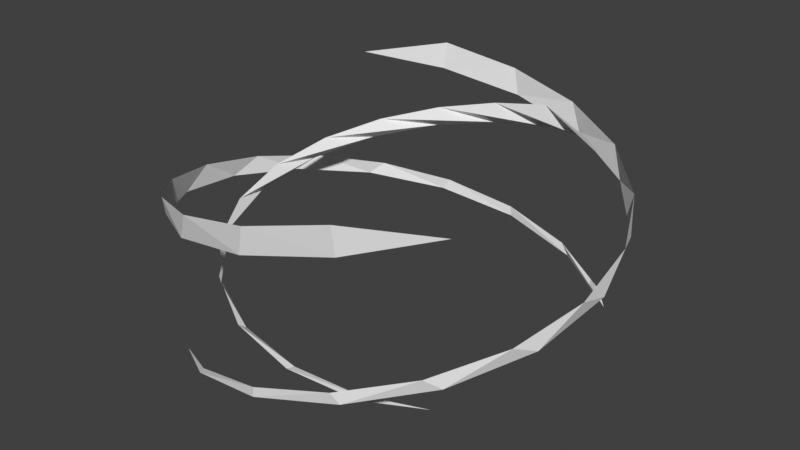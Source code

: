 # Source: wind_sphere.blend  (saved by Blender 4.2.66; exported with 4.5.12 LTS)
import bpy
from mathutils import Matrix  # noqa: F401  (used for matrix-valued properties, if any)

bpy.ops.wm.read_factory_settings(use_empty=True)
scene = bpy.context.scene
scene.name = 'Scene'

# ---- collections
col_collection = bpy.data.collections.new('Collection'); scene.collection.children.link(col_collection)

# ---- materials (node trees are filled in below, after node groups)
mat_wind = bpy.data.materials.new('wind')

# ---- material node trees

# ---- world
world_world = bpy.data.worlds.new('World'); scene.world = world_world
world_world.use_nodes = True; world_world.node_tree.nodes.clear()
_N = world_world.node_tree.nodes; _L = world_world.node_tree.links
n0 = _N.new('ShaderNodeOutputWorld'); n0.name = 'World Output'; n0.location = (300, 300)
n1 = _N.new('ShaderNodeBackground'); n1.name = 'Background'; n1.location = (10, 300)
n1.inputs[0].default_value = (0.05088, 0.05088, 0.05088, 1.0)
_L.new(n1.outputs[0], n0.inputs[0])
n0.is_active_output = True
world_world.color = (0.05088, 0.05088, 0.05088)
world_world.sun_shadow_jitter_overblur = 0.0

# ---- meshes
me_plane = bpy.data.meshes.new('Plane')
me_plane.from_pydata([(2.0, 0.3946, -1.051), (2.0, -0.3946, -0.9495), (2.0, 0.3946, 0.9495), (2.0, -0.3946, 1.051), (2.0, 0.3946, 0.7828), (2.0, 0.3946, 0.6162), (2.0, 0.3946, 0.4495), (2.0, 0.3946, 0.2828), (2.0, 0.3946, 0.1162), (2.0, 0.3946, -0.05051), (2.0, 0.3946, -0.2172), (2.0, 0.3946, -0.3838), (2.0, 0.3946, -0.5505), (2.0, 0.3946, -0.7172), (2.0, 0.3946, -0.8838), (2.0, -0.3946, -0.7828), (2.0, -0.3946, -0.6162), (2.0, -0.3946, -0.4495), (2.0, -0.3946, -0.2828), (2.0, -0.3946, -0.1162), (2.0, -0.3946, 0.05051), (2.0, -0.3946, 0.2172), (2.0, -0.3946, 0.3838), (2.0, -0.3946, 0.5505), (2.0, -0.3946, 0.7172), (2.0, -0.3946, 0.8838)], [], [(4, 25, 3, 2), (0, 1, 15, 14), (14, 15, 16, 13), (13, 16, 17, 12), (12, 17, 18, 11), (11, 18, 19, 10), (10, 19, 20, 9), (9, 20, 21, 8), (8, 21, 22, 7), (7, 22, 23, 6), (6, 23, 24, 5), (5, 24, 25, 4)])
_uv = me_plane.uv_layers.new(name='UVMap')
_uv.uv.foreach_set('vector', [0.0, 0.9167, 1.0, 0.9167, 1.0, 1.0, 0.0, 1.0, 0.0, 0.0, 1.0, 0.0, 1.0, 0.08333, 0.0, 0.08333, 0.0, 0.08333, 1.0, 0.08333, 1.0, 0.1667, 0.0, 0.1667, 0.0, 0.1667, 1.0, 0.1667, 1.0, 0.25, 0.0, 0.25, 0.0, 0.25, 1.0, 0.25, 1.0, 0.3333, 0.0, 0.3333, 0.0, 0.3333, 1.0, 0.3333, 1.0, 0.4167, 0.0, 0.4167, 0.0, 0.4167, 1.0, 0.4167, 1.0, 0.5, 0.0, 0.5, 0.0, 0.5, 1.0, 0.5, 1.0, 0.5833, 0.0, 0.5833, 0.0, 0.5833, 1.0, 0.5833, 1.0, 0.6667, 0.0, 0.6667, 0.0, 0.6667, 1.0, 0.6667, 1.0, 0.75, 0.0, 0.75, 0.0, 0.75, 1.0, 0.75, 1.0, 0.8333, 0.0, 0.8333, 0.0, 0.8333, 1.0, 0.8333, 1.0, 0.9167, 0.0, 0.9167])
me_plane.materials.append(mat_wind)
me_plane.update()
me_plane_001 = bpy.data.meshes.new('Plane.001')
me_plane_001.from_pydata([(2.0, 0.3946, -1.051), (2.0, -0.3946, -0.9495), (2.0, 0.3946, 0.9495), (2.0, -0.3946, 1.051), (2.0, 0.3946, 0.7828), (2.0, 0.3946, 0.6162), (2.0, 0.3946, 0.4495), (2.0, 0.3946, 0.2828), (2.0, 0.3946, 0.1162), (2.0, 0.3946, -0.05051), (2.0, 0.3946, -0.2172), (2.0, 0.3946, -0.3838), (2.0, 0.3946, -0.5505), (2.0, 0.3946, -0.7172), (2.0, 0.3946, -0.8838), (2.0, -0.3946, -0.7828), (2.0, -0.3946, -0.6162), (2.0, -0.3946, -0.4495), (2.0, -0.3946, -0.2828), (2.0, -0.3946, -0.1162), (2.0, -0.3946, 0.05051), (2.0, -0.3946, 0.2172), (2.0, -0.3946, 0.3838), (2.0, -0.3946, 0.5505), (2.0, -0.3946, 0.7172), (2.0, -0.3946, 0.8838)], [], [(4, 25, 3, 2), (0, 1, 15, 14), (14, 15, 16, 13), (13, 16, 17, 12), (12, 17, 18, 11), (11, 18, 19, 10), (10, 19, 20, 9), (9, 20, 21, 8), (8, 21, 22, 7), (7, 22, 23, 6), (6, 23, 24, 5), (5, 24, 25, 4)])
_uv = me_plane_001.uv_layers.new(name='UVMap')
_uv.uv.foreach_set('vector', [0.0, 0.9167, 1.0, 0.9167, 1.0, 1.0, 0.0, 1.0, 0.0, 0.0, 1.0, 0.0, 1.0, 0.08333, 0.0, 0.08333, 0.0, 0.08333, 1.0, 0.08333, 1.0, 0.1667, 0.0, 0.1667, 0.0, 0.1667, 1.0, 0.1667, 1.0, 0.25, 0.0, 0.25, 0.0, 0.25, 1.0, 0.25, 1.0, 0.3333, 0.0, 0.3333, 0.0, 0.3333, 1.0, 0.3333, 1.0, 0.4167, 0.0, 0.4167, 0.0, 0.4167, 1.0, 0.4167, 1.0, 0.5, 0.0, 0.5, 0.0, 0.5, 1.0, 0.5, 1.0, 0.5833, 0.0, 0.5833, 0.0, 0.5833, 1.0, 0.5833, 1.0, 0.6667, 0.0, 0.6667, 0.0, 0.6667, 1.0, 0.6667, 1.0, 0.75, 0.0, 0.75, 0.0, 0.75, 1.0, 0.75, 1.0, 0.8333, 0.0, 0.8333, 0.0, 0.8333, 1.0, 0.8333, 1.0, 0.9167, 0.0, 0.9167])
me_plane_001.materials.append(mat_wind)
me_plane_001.update()
me_plane_002 = bpy.data.meshes.new('Plane.002')
me_plane_002.from_pydata([(1.63, 0.3216, -0.8561), (1.63, -0.3216, -0.7738), (1.63, 0.3216, 0.7738), (1.63, -0.3216, 0.8561), (1.63, 0.3216, 0.6379), (1.63, 0.3216, 0.5021), (1.63, 0.3216, 0.3663), (1.63, 0.3216, 0.2305), (1.63, 0.3216, 0.09466), (1.63, 0.3216, -0.04116), (1.63, 0.3216, -0.177), (1.63, 0.3216, -0.3128), (1.63, 0.3216, -0.4486), (1.63, 0.3216, -0.5845), (1.63, 0.3216, -0.7203), (1.63, -0.3216, -0.6379), (1.63, -0.3216, -0.5021), (1.63, -0.3216, -0.3663), (1.63, -0.3216, -0.2305), (1.63, -0.3216, -0.09466), (1.63, -0.3216, 0.04116), (1.63, -0.3216, 0.177), (1.63, -0.3216, 0.3128), (1.63, -0.3216, 0.4486), (1.63, -0.3216, 0.5845), (1.63, -0.3216, 0.7203)], [], [(4, 25, 3, 2), (0, 1, 15, 14), (14, 15, 16, 13), (13, 16, 17, 12), (12, 17, 18, 11), (11, 18, 19, 10), (10, 19, 20, 9), (9, 20, 21, 8), (8, 21, 22, 7), (7, 22, 23, 6), (6, 23, 24, 5), (5, 24, 25, 4)])
_uv = me_plane_002.uv_layers.new(name='UVMap')
_uv.uv.foreach_set('vector', [0.0, 0.9167, 1.0, 0.9167, 1.0, 1.0, 0.0, 1.0, 0.0, 0.0, 1.0, 0.0, 1.0, 0.08333, 0.0, 0.08333, 0.0, 0.08333, 1.0, 0.08333, 1.0, 0.1667, 0.0, 0.1667, 0.0, 0.1667, 1.0, 0.1667, 1.0, 0.25, 0.0, 0.25, 0.0, 0.25, 1.0, 0.25, 1.0, 0.3333, 0.0, 0.3333, 0.0, 0.3333, 1.0, 0.3333, 1.0, 0.4167, 0.0, 0.4167, 0.0, 0.4167, 1.0, 0.4167, 1.0, 0.5, 0.0, 0.5, 0.0, 0.5, 1.0, 0.5, 1.0, 0.5833, 0.0, 0.5833, 0.0, 0.5833, 1.0, 0.5833, 1.0, 0.6667, 0.0, 0.6667, 0.0, 0.6667, 1.0, 0.6667, 1.0, 0.75, 0.0, 0.75, 0.0, 0.75, 1.0, 0.75, 1.0, 0.8333, 0.0, 0.8333, 0.0, 0.8333, 1.0, 0.8333, 1.0, 0.9167, 0.0, 0.9167])
me_plane_002.materials.append(mat_wind)
me_plane_002.update()
arm_armature = bpy.data.armatures.new('Armature')  # bones are not reproduced

# ---- objects
ob_plane = bpy.data.objects.new('Plane', me_plane)
ob_empty = bpy.data.objects.new('Empty', None)
ob_empty_001 = bpy.data.objects.new('Empty.001', None)
ob_plane_001 = bpy.data.objects.new('Plane.001', me_plane_001)
ob_empty_002 = bpy.data.objects.new('Empty.002', None)
ob_empty_003 = bpy.data.objects.new('Empty.003', None)
ob_plane_002 = bpy.data.objects.new('Plane.002', me_plane_002)
ob_empty_004 = bpy.data.objects.new('Empty.004', None)
ob_empty_005 = bpy.data.objects.new('Empty.005', None)
ob_armature = bpy.data.objects.new('Armature', arm_armature)

# ---- transforms, parenting, visibility, modifiers, constraints
ob_plane.parent = ob_armature
ob_plane.location = (0.0, 0.0, 0.0)
_vg = ob_plane.vertex_groups.new(name='Bone')
_vg = ob_plane.vertex_groups.new(name='Bone.001')
_vg = ob_plane.vertex_groups.new(name='Bone.002')
_vg.add([0, 1, 2, 3, 4, 5, 6, 7, 8, 9, 10, 11, 12, 13, 14, 15, 16, 17, 18, 19, 20, 21, 22, 23, 24, 25], 1.0, 'REPLACE')
_m = ob_plane.modifiers.new('SimpleDeform.001', 'SIMPLE_DEFORM')
_m.deform_method = 'TAPER'
_m.deform_axis = 'Z'
_m.origin = ob_empty_001
_m.factor = 1.375
_m.angle = 1.375
_m = ob_plane.modifiers.new('SimpleDeform', 'SIMPLE_DEFORM')
_m.deform_axis = 'Z'
_m.origin = ob_empty
_m.factor = 4.712
_m.angle = 4.712
_m = ob_plane.modifiers.new('Armature', 'ARMATURE')
_m.object = ob_armature
ob_empty.location = (0.0, 0.0, 0.0)
ob_empty.empty_display_size = 2.0
ob_empty_001.location = (2.0, 0.0, 0.0)
ob_empty_001.empty_display_size = 2.0
ob_plane_001.parent = ob_armature
ob_plane_001.location = (0.0, 0.0, 0.0)
ob_plane_001.rotation_euler = (0.0, -0.0, -3.142)
_vg = ob_plane_001.vertex_groups.new(name='Bone')
_vg.add([0, 1, 2, 3, 4, 5, 6, 7, 8, 9, 10, 11, 12, 13, 14, 15, 16, 17, 18, 19, 20, 21, 22, 23, 24, 25], 1.0, 'REPLACE')
_vg = ob_plane_001.vertex_groups.new(name='Bone.001')
_vg = ob_plane_001.vertex_groups.new(name='Bone.002')
_m = ob_plane_001.modifiers.new('SimpleDeform.001', 'SIMPLE_DEFORM')
_m.deform_method = 'TAPER'
_m.deform_axis = 'Z'
_m.origin = ob_empty_003
_m.factor = 1.375
_m.angle = 1.375
_m = ob_plane_001.modifiers.new('SimpleDeform', 'SIMPLE_DEFORM')
_m.deform_axis = 'Z'
_m.origin = ob_empty_002
_m.factor = 4.712
_m.angle = 4.712
_m = ob_plane_001.modifiers.new('Armature', 'ARMATURE')
_m.object = ob_armature
ob_empty_002.location = (0.0, 0.0, 0.0)
ob_empty_002.rotation_euler = (0.0, -0.0, -3.142)
ob_empty_002.empty_display_size = 2.0
ob_empty_003.location = (-2.0, 1.748e-07, 0.0)
ob_empty_003.rotation_euler = (0.0, -0.0, -3.142)
ob_empty_003.empty_display_size = 2.0
ob_plane_002.parent = ob_armature
ob_plane_002.location = (0.0, 0.0, 0.0)
ob_plane_002.rotation_euler = (0.0, -0.0, -3.142)
_vg = ob_plane_002.vertex_groups.new(name='Bone')
_vg = ob_plane_002.vertex_groups.new(name='Bone.001')
_vg.add([0, 1, 2, 3, 4, 5, 6, 7, 8, 9, 10, 11, 12, 13, 14, 15, 16, 17, 18, 19, 20, 21, 22, 23, 24, 25], 1.0, 'REPLACE')
_vg = ob_plane_002.vertex_groups.new(name='Bone.002')
_m = ob_plane_002.modifiers.new('SimpleDeform.001', 'SIMPLE_DEFORM')
_m.deform_method = 'TAPER'
_m.deform_axis = 'Z'
_m.origin = ob_empty_005
_m.factor = 1.375
_m.angle = 1.375
_m = ob_plane_002.modifiers.new('SimpleDeform', 'SIMPLE_DEFORM')
_m.deform_axis = 'Z'
_m.origin = ob_empty_004
_m.factor = -4.712
_m.angle = -4.712
_m = ob_plane_002.modifiers.new('Armature', 'ARMATURE')
_m.object = ob_armature
ob_empty_004.location = (0.0, 0.0, 0.0)
ob_empty_004.rotation_euler = (0.0, -0.0, -3.142)
ob_empty_004.empty_display_size = 1.63
ob_empty_005.location = (-1.63, 1.425e-07, 0.0)
ob_empty_005.rotation_euler = (0.0, -0.0, -3.142)
ob_empty_005.empty_display_size = 1.63
ob_armature.location = (0.0, 0.0, 0.0)

# ---- collection membership
col_collection.objects.link(ob_plane)
col_collection.objects.link(ob_empty)
col_collection.objects.link(ob_empty_001)
col_collection.objects.link(ob_plane_001)
col_collection.objects.link(ob_empty_002)
col_collection.objects.link(ob_empty_003)
col_collection.objects.link(ob_plane_002)
col_collection.objects.link(ob_empty_004)
col_collection.objects.link(ob_empty_005)
col_collection.objects.link(ob_armature)

# ---- scene / render settings (as saved in the file)
scene.frame_start = 1; scene.frame_end = 250; scene.frame_set(1)
scene.render.engine = 'BLENDER_EEVEE_NEXT'
scene.view_settings.view_transform = 'Standard'
bpy.context.view_layer.update()

# ---- added for rendering (the .blend has no active camera and no usable light): camera, sun
cam_auto = bpy.data.cameras.new('AutoCamera')
cam_auto.lens = 50.0
cam_auto.sensor_width = 36.0
cam_auto.clip_end = 1000.0
ob_auto_camera = bpy.data.objects.new('AutoCamera', cam_auto)
scene.collection.objects.link(ob_auto_camera)
ob_auto_camera.location = (5.72541, -6.87049, 4.58033)
ob_auto_camera.rotation_euler = (1.09748, -7.21219e-08, 0.694738)
scene.camera = ob_auto_camera
light_auto_sun = bpy.data.lights.new('AutoSun', 'SUN')
light_auto_sun.energy = 3.0
light_auto_sun.angle = 0.0523599
ob_auto_sun = bpy.data.objects.new('AutoSun', light_auto_sun)
scene.collection.objects.link(ob_auto_sun)
ob_auto_sun.rotation_euler = (0.872665, 0.174533, 0.523599)
bpy.context.view_layer.update()
